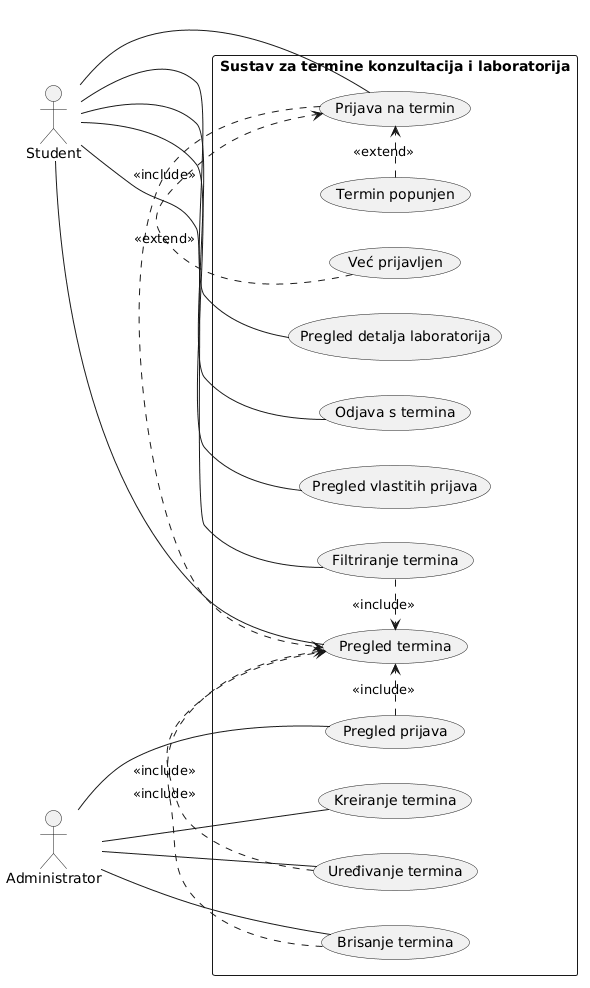

The diagram above was rendered by PlantUML. Its source (embedded in the PNG):
@startuml
left to right direction

actor Student
actor Administrator

rectangle "Sustav za termine konzultacija i laboratorija" {

  (Pregled termina) as UC1
  (Pregled detalja laboratorija) as UC2
  (Filtriranje termina) as UC3
  (Prijava na termin) as UC4
  (Odjava s termina) as UC5
  (Pregled vlastitih prijava) as UC6

  (Kreiranje termina) as UC7
  (Uređivanje termina) as UC8
  (Brisanje termina) as UC9
  (Pregled prijava) as UC10

  (Termin popunjen) as EX1
  (Već prijavljen) as EX2


  Student -- UC1
  Student -- UC2
  Student -- UC3
  Student -- UC4
  Student -- UC5
  Student -- UC6

  Administrator -- UC7
  Administrator -- UC8
  Administrator -- UC9
  Administrator -- UC10

  UC3 .> UC1 : <<include>>
  UC4 .> UC1 : <<include>>
  UC8 .> UC1 : <<include>>
  UC9 .> UC1 : <<include>>
  UC10 .> UC1 : <<include>> 
  EX1 .> UC4 : <<extend>>
  EX2 .> UC4 : <<extend>>

}
@enduml